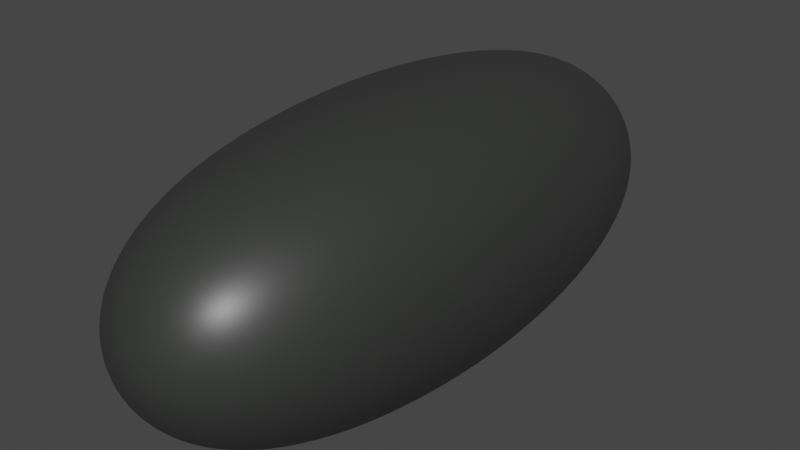 # Source: rock.blend  (saved by Blender 2.83.19; exported with 4.5.12 LTS)
import bpy
from mathutils import Matrix  # noqa: F401  (used for matrix-valued properties, if any)

bpy.ops.wm.read_factory_settings(use_empty=True)
scene = bpy.context.scene
scene.name = 'Scene'

# ---- collections
col_collection = bpy.data.collections.new('Collection'); scene.collection.children.link(col_collection)

# ---- materials (node trees are filled in below, after node groups)
mat_rock = bpy.data.materials.new('Rock')
mat_rock.alpha_threshold = 0.0
mat_rock.use_transparent_shadow = False
mat_rock.line_color = (0.0, 0.0, 0.0, 1.0)

# ---- material node trees
mat_rock.use_nodes = True; mat_rock.node_tree.nodes.clear()
_N = mat_rock.node_tree.nodes; _L = mat_rock.node_tree.links
n0 = _N.new('ShaderNodeOutputMaterial'); n0.name = 'Material Output'; n0.location = (300, 300)
n1 = _N.new('ShaderNodeBsdfPrincipled'); n1.name = 'Principled BSDF'; n1.location = (10, 300)
n1.distribution = 'GGX'
n1.subsurface_method = 'BURLEY'
n1.inputs[0].default_value = (0.03543, 0.03741, 0.03531, 1.0)
n1.inputs[2].default_value = 0.4
n1.inputs[3].default_value = 1.45
n1.inputs[27].default_value = (0.0, 0.0, 0.0, 1.0)
n1.inputs[28].default_value = 1.0
_L.new(n1.outputs[0], n0.inputs[0])
n0.is_active_output = True

# ---- world
world_world = bpy.data.worlds.new('World'); scene.world = world_world
world_world.use_nodes = True; world_world.node_tree.nodes.clear()
_N = world_world.node_tree.nodes; _L = world_world.node_tree.links
n0 = _N.new('ShaderNodeOutputWorld'); n0.name = 'World Output'; n0.location = (300, 300)
n1 = _N.new('ShaderNodeBackground'); n1.name = 'Background'; n1.location = (10, 300)
n1.inputs[0].default_value = (0.05088, 0.05088, 0.05088, 1.0)
_L.new(n1.outputs[0], n0.inputs[0])
n0.is_active_output = True
world_world.color = (0.05088, 0.05088, 0.05088)
world_world.use_sun_shadow = False
world_world.sun_shadow_jitter_overblur = 0.0

# ---- meshes
me_cube = bpy.data.meshes.new('Cube')
me_cube.from_pydata([(1.018, 1.018, 1.018), (1.0, 1.0, -1.0), (1.028, -5.132, 1.028), (1.0, -5.104, -1.0), (-1.018, 1.018, 1.018), (-1.0, 1.0, -1.0), (-1.028, -5.132, 1.028), (-1.0, -5.104, -1.0)], [], [(0, 4, 6, 2), (3, 2, 6, 7), (7, 6, 4, 5), (5, 1, 3, 7), (1, 0, 2, 3), (5, 4, 0, 1)])
me_cube.polygons.foreach_set('use_smooth', [True] * 6)
_uv = me_cube.uv_layers.new(name='UVMap')
_uv.uv.foreach_set('vector', [0.625, 0.5, 0.875, 0.5, 0.875, 0.75, 0.625, 0.75, 0.375, 0.75, 0.625, 0.75, 0.625, 1.0, 0.375, 1.0, 0.375, 0.0, 0.625, 0.0, 0.625, 0.25, 0.375, 0.25, 0.125, 0.5, 0.375, 0.5, 0.375, 0.75, 0.125, 0.75, 0.375, 0.5, 0.625, 0.5, 0.625, 0.75, 0.375, 0.75, 0.375, 0.25, 0.625, 0.25, 0.625, 0.5, 0.375, 0.5])
me_cube.materials.append(mat_rock)
me_cube.use_remesh_preserve_volume = False
me_cube.use_remesh_preserve_attributes = False
me_cube.use_mirror_vertex_groups = False
me_cube.update()

# ---- objects
ob_cube = bpy.data.objects.new('Cube', me_cube)

# ---- transforms, parenting, visibility, modifiers, constraints
ob_cube.location = (0.0, 0.0, 0.0)
ob_cube.lock_rotations_4d = False
ob_cube.empty_display_type = 'ARROWS'
ob_cube.lineart.crease_threshold = 0.0
_m = ob_cube.modifiers.new('Subdivision', 'SUBSURF')
_m.uv_smooth = 'PRESERVE_CORNERS'
_m.levels = 5
_m.render_levels = 5
_m = ob_cube.modifiers.new('Displace', 'DISPLACE')

# ---- collection membership
col_collection.objects.link(ob_cube)

# ---- scene / render settings (as saved in the file)
scene.frame_start = 1; scene.frame_end = 250; scene.frame_set(1)
scene.render.engine = 'BLENDER_EEVEE_NEXT'
scene.cycles.use_denoising = False
scene.cycles.samples = 128
scene.cycles.sampling_pattern = 'TABULATED_SOBOL'
scene.cycles.use_adaptive_sampling = False
scene.cycles.use_light_tree = False
scene.view_settings.view_transform = 'Filmic'
bpy.context.view_layer.update()

# ---- added for rendering (the .blend has no active camera and no usable light): camera, sun
cam_auto = bpy.data.cameras.new('AutoCamera')
cam_auto.lens = 50.0
cam_auto.sensor_width = 36.0
cam_auto.clip_end = 1000.0
ob_auto_camera = bpy.data.objects.new('AutoCamera', cam_auto)
scene.collection.objects.link(ob_auto_camera)
ob_auto_camera.location = (5.62452, -8.85742, 4.53971)
ob_auto_camera.rotation_euler = (1.09748, -7.21219e-08, 0.694738)
scene.camera = ob_auto_camera
light_auto_sun = bpy.data.lights.new('AutoSun', 'SUN')
light_auto_sun.energy = 3.0
light_auto_sun.angle = 0.0523599
ob_auto_sun = bpy.data.objects.new('AutoSun', light_auto_sun)
scene.collection.objects.link(ob_auto_sun)
ob_auto_sun.rotation_euler = (0.872665, 0.174533, 0.523599)
bpy.context.view_layer.update()
